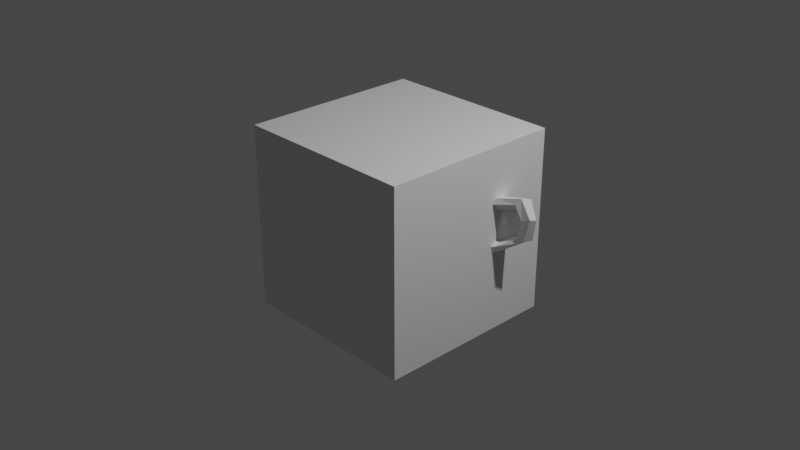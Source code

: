 # Source: playground.blend  (saved by Blender 2.90.8; exported with 4.5.12 LTS)
import bpy
from mathutils import Matrix  # noqa: F401  (used for matrix-valued properties, if any)

bpy.ops.wm.read_factory_settings(use_empty=True)
scene = bpy.context.scene
scene.name = 'Scene'

# ---- collections
col_collection = bpy.data.collections.new('Collection'); scene.collection.children.link(col_collection)

# ---- materials (node trees are filled in below, after node groups)
mat_black = bpy.data.materials.new('Black')
mat_black.use_transparent_shadow = False
mat_white = bpy.data.materials.new('White')
mat_white.use_transparent_shadow = False
mat_red = bpy.data.materials.new('Red')
mat_red.use_transparent_shadow = False
mat_green = bpy.data.materials.new('Green')
mat_green.use_transparent_shadow = False
mat_blue = bpy.data.materials.new('Blue')
mat_blue.use_transparent_shadow = False
mat_grey = bpy.data.materials.new('Grey')
mat_grey.use_transparent_shadow = False
mat_material = bpy.data.materials.new('Material')
mat_material.alpha_threshold = 0.0
mat_material.use_transparent_shadow = False
mat_material.line_color = (0.0, 0.0, 0.0, 1.0)

# ---- material node trees
mat_material.use_nodes = True; mat_material.node_tree.nodes.clear()
_N = mat_material.node_tree.nodes; _L = mat_material.node_tree.links
n0 = _N.new('ShaderNodeOutputMaterial'); n0.name = 'Material Output'; n0.location = (300, 300)
n1 = _N.new('ShaderNodeBsdfPrincipled'); n1.name = 'Principled BSDF'; n1.location = (10, 300)
n1.distribution = 'GGX'
n1.subsurface_method = 'BURLEY'
n1.inputs[2].default_value = 0.4
n1.inputs[3].default_value = 1.45
n1.inputs[27].default_value = (0.0, 0.0, 0.0, 1.0)
n1.inputs[28].default_value = 1.0
_L.new(n1.outputs[0], n0.inputs[0])
n0.is_active_output = True

# ---- world
world_world = bpy.data.worlds.new('World'); scene.world = world_world
world_world.use_nodes = True; world_world.node_tree.nodes.clear()
_N = world_world.node_tree.nodes; _L = world_world.node_tree.links
n0 = _N.new('ShaderNodeOutputWorld'); n0.name = 'World Output'; n0.location = (300, 300)
n1 = _N.new('ShaderNodeBackground'); n1.name = 'Background'; n1.location = (10, 300)
n1.inputs[0].default_value = (0.05088, 0.05088, 0.05088, 1.0)
_L.new(n1.outputs[0], n0.inputs[0])
n0.is_active_output = True
world_world.color = (0.05088, 0.05088, 0.05088)
world_world.use_sun_shadow = False
world_world.sun_shadow_jitter_overblur = 0.0

# ---- cameras
cam_camera = bpy.data.cameras.new('Camera')
cam_camera.clip_end = 100.0
cam_camera.ortho_scale = 7.314

# ---- lights
light_light = bpy.data.lights.new('Light', 'POINT')
light_light.transmission_factor = 0.0
light_light.energy = 1000.0
light_light.shadow_soft_size = 0.1
light_light.shadow_maximum_resolution = 0.006
light_light.use_absolute_resolution = True

# ---- meshes
me_cube = bpy.data.meshes.new('Cube')
me_cube.from_pydata([(1.0, 1.0, 1.0), (1.0, 1.0, -1.0), (1.0, -1.0, 1.0), (1.0, -1.0, -1.0), (-1.0, 1.0, 1.0), (-1.0, 1.0, -1.0), (-1.0, -1.0, 1.0), (-1.0, -1.0, -1.0)], [], [(0, 4, 6, 2), (3, 2, 6, 7), (7, 6, 4, 5), (5, 1, 3, 7), (1, 0, 2, 3), (5, 4, 0, 1)])
_uv = me_cube.uv_layers.new(name='UVMap')
_uv.uv.foreach_set('vector', [0.625, 0.5, 0.875, 0.5, 0.875, 0.75, 0.625, 0.75, 0.375, 0.75, 0.625, 0.75, 0.625, 1.0, 0.375, 1.0, 0.375, 0.0, 0.625, 0.0, 0.625, 0.25, 0.375, 0.25, 0.125, 0.5, 0.375, 0.5, 0.375, 0.75, 0.125, 0.75, 0.375, 0.5, 0.625, 0.5, 0.625, 0.75, 0.375, 0.75, 0.375, 0.25, 0.625, 0.25, 0.625, 0.5, 0.375, 0.5])
me_cube.materials.append(mat_material)
me_cube.use_remesh_preserve_volume = False
me_cube.use_remesh_preserve_attributes = False
me_cube.use_mirror_vertex_groups = False
me_cube.update()
me_suzanne = bpy.data.meshes.new('Suzanne')
me_suzanne.from_pydata([(0.4375, -0.7656, 0.1641), (-0.4375, -0.7656, 0.1641), (0.5, -0.6875, 0.09375), (-0.5, -0.6875, 0.09375), (0.5469, -0.5781, 0.05469), (-0.5469, -0.5781, 0.05469), (0.3516, -0.6172, -0.02344), (-0.3516, -0.6172, -0.02344), (0.3516, -0.7188, 0.03125), (-0.3516, -0.7188, 0.03125), (0.3516, -0.7812, 0.1328), (-0.3516, -0.7812, 0.1328), (0.2734, -0.7969, 0.1641), (-0.2734, -0.7969, 0.1641), (0.2031, -0.7422, 0.09375), (-0.2031, -0.7422, 0.09375), (0.1562, -0.6484, 0.05469), (-0.1562, -0.6484, 0.05469), (0.07812, -0.6562, 0.2422), (-0.07812, -0.6562, 0.2422), (0.1406, -0.7422, 0.2422), (-0.1406, -0.7422, 0.2422), (0.2422, -0.7969, 0.2422), (-0.2422, -0.7969, 0.2422), (0.2734, -0.7969, 0.3281), (-0.2734, -0.7969, 0.3281), (0.2031, -0.7422, 0.3906), (-0.2031, -0.7422, 0.3906), (0.1562, -0.6484, 0.4375), (-0.1562, -0.6484, 0.4375), (0.3516, -0.6172, 0.5156), (-0.3516, -0.6172, 0.5156), (0.3516, -0.7188, 0.4531), (-0.3516, -0.7188, 0.4531), (0.3516, -0.7812, 0.3594), (-0.3516, -0.7812, 0.3594), (0.4375, -0.7656, 0.3281), (-0.4375, -0.7656, 0.3281), (0.5, -0.6875, 0.3906), (-0.5, -0.6875, 0.3906), (0.5469, -0.5781, 0.4375), (-0.5469, -0.5781, 0.4375), (0.625, -0.5625, 0.2422), (-0.625, -0.5625, 0.2422), (0.5625, -0.6719, 0.2422), (-0.5625, -0.6719, 0.2422), (0.4688, -0.7578, 0.2422), (-0.4688, -0.7578, 0.2422), (0.4766, -0.7734, 0.2422), (-0.4766, -0.7734, 0.2422), (0.4453, -0.7812, 0.3359), (-0.4453, -0.7812, 0.3359), (0.3516, -0.8047, 0.375), (-0.3516, -0.8047, 0.375), (0.2656, -0.8203, 0.3359), (-0.2656, -0.8203, 0.3359), (0.2266, -0.8203, 0.2422), (-0.2266, -0.8203, 0.2422), (0.2656, -0.8203, 0.1562), (-0.2656, -0.8203, 0.1562), (0.3516, -0.8281, 0.2422), (-0.3516, -0.8281, 0.2422), (0.3516, -0.8047, 0.1172), (-0.3516, -0.8047, 0.1172), (0.4453, -0.7812, 0.1562), (-0.4453, -0.7812, 0.1562), (0.0, -0.7422, 0.4297), (0.0, -0.8203, 0.3516), (0.0, -0.7344, -0.6797), (0.0, -0.7812, -0.3203), (0.0, -0.7969, -0.1875), (0.0, -0.7188, -0.7734), (0.0, -0.6016, 0.4062), (0.0, -0.5703, 0.5703), (0.0, 0.5469, 0.8984), (0.0, 0.8516, 0.5625), (0.0, 0.8281, 0.07031), (0.0, 0.3516, -0.3828), (0.2031, -0.5625, -0.1875), (-0.2031, -0.5625, -0.1875), (0.3125, -0.5703, -0.4375), (-0.3125, -0.5703, -0.4375), (0.3516, -0.5703, -0.6953), (-0.3516, -0.5703, -0.6953), (0.3672, -0.5312, -0.8906), (-0.3672, -0.5312, -0.8906), (0.3281, -0.5234, -0.9453), (-0.3281, -0.5234, -0.9453), (0.1797, -0.5547, -0.9688), (-0.1797, -0.5547, -0.9688), (0.0, -0.5781, -0.9844), (0.4375, -0.5312, -0.1406), (-0.4375, -0.5312, -0.1406), (0.6328, -0.5391, -0.03906), (-0.6328, -0.5391, -0.03906), (0.8281, -0.4453, 0.1484), (-0.8281, -0.4453, 0.1484), (0.8594, -0.5938, 0.4297), (-0.8594, -0.5938, 0.4297), (0.7109, -0.625, 0.4844), (-0.7109, -0.625, 0.4844), (0.4922, -0.6875, 0.6016), (-0.4922, -0.6875, 0.6016), (0.3203, -0.7344, 0.7578), (-0.3203, -0.7344, 0.7578), (0.1562, -0.7578, 0.7188), (-0.1562, -0.7578, 0.7188), (0.0625, -0.75, 0.4922), (-0.0625, -0.75, 0.4922), (0.1641, -0.7734, 0.4141), (-0.1641, -0.7734, 0.4141), (0.125, -0.7656, 0.3047), (-0.125, -0.7656, 0.3047), (0.2031, -0.7422, 0.09375), (-0.2031, -0.7422, 0.09375), (0.375, -0.7031, 0.01562), (-0.375, -0.7031, 0.01562), (0.4922, -0.6719, 0.0625), (-0.4922, -0.6719, 0.0625), (0.625, -0.6484, 0.1875), (-0.625, -0.6484, 0.1875), (0.6406, -0.6484, 0.2969), (-0.6406, -0.6484, 0.2969), (0.6016, -0.6641, 0.375), (-0.6016, -0.6641, 0.375), (0.4297, -0.7188, 0.4375), (-0.4297, -0.7188, 0.4375), (0.25, -0.7578, 0.4688), (-0.25, -0.7578, 0.4688), (0.0, -0.7344, -0.7656), (0.1094, -0.7344, -0.7188), (-0.1094, -0.7344, -0.7188), (0.1172, -0.7109, -0.8359), (-0.1172, -0.7109, -0.8359), (0.0625, -0.6953, -0.8828), (-0.0625, -0.6953, -0.8828), (0.0, -0.6875, -0.8906), (0.0, -0.75, -0.1953), (0.0, -0.7422, -0.1406), (0.1016, -0.7422, -0.1484), (-0.1016, -0.7422, -0.1484), (0.125, -0.75, -0.2266), (-0.125, -0.75, -0.2266), (0.08594, -0.7422, -0.2891), (-0.08594, -0.7422, -0.2891), (0.3984, -0.6719, -0.04688), (-0.3984, -0.6719, -0.04688), (0.6172, -0.625, 0.05469), (-0.6172, -0.625, 0.05469), (0.7266, -0.6016, 0.2031), (-0.7266, -0.6016, 0.2031), (0.7422, -0.6562, 0.375), (-0.7422, -0.6562, 0.375), (0.6875, -0.7266, 0.4141), (-0.6875, -0.7266, 0.4141), (0.4375, -0.7969, 0.5469), (-0.4375, -0.7969, 0.5469), (0.3125, -0.8359, 0.6406), (-0.3125, -0.8359, 0.6406), (0.2031, -0.8516, 0.6172), (-0.2031, -0.8516, 0.6172), (0.1016, -0.8438, 0.4297), (-0.1016, -0.8438, 0.4297), (0.125, -0.8125, -0.1016), (-0.125, -0.8125, -0.1016), (0.2109, -0.7109, -0.4453), (-0.2109, -0.7109, -0.4453), (0.25, -0.6875, -0.7031), (-0.25, -0.6875, -0.7031), (0.2656, -0.6641, -0.8203), (-0.2656, -0.6641, -0.8203), (0.2344, -0.6328, -0.9141), (-0.2344, -0.6328, -0.9141), (0.1641, -0.6328, -0.9297), (-0.1641, -0.6328, -0.9297), (0.0, -0.6406, -0.9453), (0.0, -0.7266, 0.04688), (0.0, -0.7656, 0.2109), (0.3281, -0.7422, 0.4766), (-0.3281, -0.7422, 0.4766), (0.1641, -0.75, 0.1406), (-0.1641, -0.75, 0.1406), (0.1328, -0.7578, 0.2109), (-0.1328, -0.7578, 0.2109), (0.1172, -0.7344, -0.6875), (-0.1172, -0.7344, -0.6875), (0.07812, -0.75, -0.4453), (-0.07812, -0.75, -0.4453), (0.0, -0.75, -0.4453), (0.0, -0.7422, -0.3281), (0.09375, -0.7812, -0.2734), (-0.09375, -0.7812, -0.2734), (0.1328, -0.7969, -0.2266), (-0.1328, -0.7969, -0.2266), (0.1094, -0.7812, -0.1328), (-0.1094, -0.7812, -0.1328), (0.03906, -0.7812, -0.125), (-0.03906, -0.7812, -0.125), (0.0, -0.8281, -0.2031), (0.04688, -0.8125, -0.1484), (-0.04688, -0.8125, -0.1484), (0.09375, -0.8125, -0.1562), (-0.09375, -0.8125, -0.1562), (0.1094, -0.8281, -0.2266), (-0.1094, -0.8281, -0.2266), (0.07812, -0.8047, -0.25), (-0.07812, -0.8047, -0.25), (0.0, -0.8047, -0.2891), (0.2578, -0.5547, -0.3125), (-0.2578, -0.5547, -0.3125), (0.1641, -0.7109, -0.2422), (-0.1641, -0.7109, -0.2422), (0.1797, -0.7109, -0.3125), (-0.1797, -0.7109, -0.3125), (0.2344, -0.5547, -0.25), (-0.2344, -0.5547, -0.25), (0.0, -0.6875, -0.875), (0.04688, -0.6875, -0.8672), (-0.04688, -0.6875, -0.8672), (0.09375, -0.7109, -0.8203), (-0.09375, -0.7109, -0.8203), (0.09375, -0.7266, -0.7422), (-0.09375, -0.7266, -0.7422), (0.0, -0.6562, -0.7812), (0.09375, -0.6641, -0.75), (-0.09375, -0.6641, -0.75), (0.09375, -0.6406, -0.8125), (-0.09375, -0.6406, -0.8125), (0.04688, -0.6328, -0.8516), (-0.04688, -0.6328, -0.8516), (0.0, -0.6328, -0.8594), (0.1719, -0.7812, 0.2188), (-0.1719, -0.7812, 0.2188), (0.1875, -0.7734, 0.1562), (-0.1875, -0.7734, 0.1562), (0.3359, -0.7578, 0.4297), (-0.3359, -0.7578, 0.4297), (0.2734, -0.7734, 0.4219), (-0.2734, -0.7734, 0.4219), (0.4219, -0.7734, 0.3984), (-0.4219, -0.7734, 0.3984), (0.5625, -0.6953, 0.3516), (-0.5625, -0.6953, 0.3516), (0.5859, -0.6875, 0.2891), (-0.5859, -0.6875, 0.2891), (0.5781, -0.6797, 0.1953), (-0.5781, -0.6797, 0.1953), (0.4766, -0.7188, 0.1016), (-0.4766, -0.7188, 0.1016), (0.375, -0.7422, 0.0625), (-0.375, -0.7422, 0.0625), (0.2266, -0.7812, 0.1094), (-0.2266, -0.7812, 0.1094), (0.1797, -0.7812, 0.2969), (-0.1797, -0.7812, 0.2969), (0.2109, -0.7812, 0.375), (-0.2109, -0.7812, 0.375), (0.2344, -0.7578, 0.3594), (-0.2344, -0.7578, 0.3594), (0.1953, -0.7578, 0.2969), (-0.1953, -0.7578, 0.2969), (0.2422, -0.7578, 0.125), (-0.2422, -0.7578, 0.125), (0.375, -0.7266, 0.08594), (-0.375, -0.7266, 0.08594), (0.4609, -0.7031, 0.1172), (-0.4609, -0.7031, 0.1172), (0.5469, -0.6719, 0.2109), (-0.5469, -0.6719, 0.2109), (0.5547, -0.6719, 0.2812), (-0.5547, -0.6719, 0.2812), (0.5312, -0.6797, 0.3359), (-0.5312, -0.6797, 0.3359), (0.4141, -0.75, 0.3906), (-0.4141, -0.75, 0.3906), (0.2812, -0.7656, 0.3984), (-0.2812, -0.7656, 0.3984), (0.3359, -0.75, 0.4062), (-0.3359, -0.75, 0.4062), (0.2031, -0.75, 0.1719), (-0.2031, -0.75, 0.1719), (0.1953, -0.75, 0.2266), (-0.1953, -0.75, 0.2266), (0.1094, -0.6094, 0.4609), (-0.1094, -0.6094, 0.4609), (0.1953, -0.6172, 0.6641), (-0.1953, -0.6172, 0.6641), (0.3359, -0.5938, 0.6875), (-0.3359, -0.5938, 0.6875), (0.4844, -0.5547, 0.5547), (-0.4844, -0.5547, 0.5547), (0.6797, -0.4922, 0.4531), (-0.6797, -0.4922, 0.4531), (0.7969, -0.4609, 0.4062), (-0.7969, -0.4609, 0.4062), (0.7734, -0.375, 0.1641), (-0.7734, -0.375, 0.1641), (0.6016, -0.4141, 0.0), (-0.6016, -0.4141, 0.0), (0.4375, -0.4688, -0.09375), (-0.4375, -0.4688, -0.09375), (0.0, -0.2891, 0.8984), (0.0, 0.07812, 0.9844), (0.0, 0.6719, -0.1953), (0.0, -0.1875, -0.4609), (0.0, -0.4609, -0.9766), (0.0, -0.3438, -0.8047), (0.0, -0.3203, -0.5703), (0.0, -0.2812, -0.4844), (0.8516, -0.05469, 0.2344), (-0.8516, -0.05469, 0.2344), (0.8594, 0.04688, 0.3203), (-0.8594, 0.04688, 0.3203), (0.7734, 0.4375, 0.2656), (-0.7734, 0.4375, 0.2656), (0.4609, 0.7031, 0.4375), (-0.4609, 0.7031, 0.4375), (0.7344, -0.07031, -0.04688), (-0.7344, -0.07031, -0.04688), (0.5938, 0.1641, -0.125), (-0.5938, 0.1641, -0.125), (0.6406, 0.4297, -0.007812), (-0.6406, 0.4297, -0.007812), (0.3359, 0.6641, 0.05469), (-0.3359, 0.6641, 0.05469), (0.2344, -0.4062, -0.3516), (-0.2344, -0.4062, -0.3516), (0.1797, -0.2578, -0.4141), (-0.1797, -0.2578, -0.4141), (0.2891, -0.3828, -0.7109), (-0.2891, -0.3828, -0.7109), (0.25, -0.3906, -0.5), (-0.25, -0.3906, -0.5), (0.3281, -0.3984, -0.9141), (-0.3281, -0.3984, -0.9141), (0.1406, -0.3672, -0.7578), (-0.1406, -0.3672, -0.7578), (0.125, -0.3594, -0.5391), (-0.125, -0.3594, -0.5391), (0.1641, -0.4375, -0.9453), (-0.1641, -0.4375, -0.9453), (0.2188, -0.4297, -0.2812), (-0.2188, -0.4297, -0.2812), (0.2109, -0.4688, -0.2266), (-0.2109, -0.4688, -0.2266), (0.2031, -0.5, -0.1719), (-0.2031, -0.5, -0.1719), (0.2109, -0.1641, -0.3906), (-0.2109, -0.1641, -0.3906), (0.2969, 0.2656, -0.3125), (-0.2969, 0.2656, -0.3125), (0.3438, 0.5391, -0.1484), (-0.3438, 0.5391, -0.1484), (0.4531, 0.3828, 0.8672), (-0.4531, 0.3828, 0.8672), (0.4531, 0.07031, 0.9297), (-0.4531, 0.07031, 0.9297), (0.4531, -0.2344, 0.8516), (-0.4531, -0.2344, 0.8516), (0.4609, -0.4297, 0.5234), (-0.4609, -0.4297, 0.5234), (0.7266, -0.3359, 0.4062), (-0.7266, -0.3359, 0.4062), (0.6328, -0.2812, 0.4531), (-0.6328, -0.2812, 0.4531), (0.6406, -0.05469, 0.7031), (-0.6406, -0.05469, 0.7031), (0.7969, -0.125, 0.5625), (-0.7969, -0.125, 0.5625), (0.7969, 0.1172, 0.6172), (-0.7969, 0.1172, 0.6172), (0.6406, 0.1953, 0.75), (-0.6406, 0.1953, 0.75), (0.6406, 0.4453, 0.6797), (-0.6406, 0.4453, 0.6797), (0.7969, 0.3594, 0.5391), (-0.7969, 0.3594, 0.5391), (0.6172, 0.5859, 0.3281), (-0.6172, 0.5859, 0.3281), (0.4844, 0.5469, 0.02344), (-0.4844, 0.5469, 0.02344), (0.8203, 0.2031, 0.3281), (-0.8203, 0.2031, 0.3281), (0.4062, -0.1484, -0.1719), (-0.4062, -0.1484, -0.1719), (0.4297, 0.2109, -0.1953), (-0.4297, 0.2109, -0.1953), (0.8906, 0.2344, 0.4062), (-0.8906, 0.2344, 0.4062), (0.7734, 0.125, -0.1406), (-0.7734, 0.125, -0.1406), (1.039, 0.3281, -0.1016), (-1.039, 0.3281, -0.1016), (1.281, 0.4297, 0.05469), (-1.281, 0.4297, 0.05469), (1.352, 0.4219, 0.3203), (-1.352, 0.4219, 0.3203), (1.234, 0.4219, 0.5078), (-1.234, 0.4219, 0.5078), (1.023, 0.3125, 0.4766), (-1.023, 0.3125, 0.4766), (1.016, 0.2891, 0.4141), (-1.016, 0.2891, 0.4141), (1.188, 0.3906, 0.4375), (-1.188, 0.3906, 0.4375), (1.266, 0.4062, 0.2891), (-1.266, 0.4062, 0.2891), (1.211, 0.4062, 0.07812), (-1.211, 0.4062, 0.07812), (1.031, 0.3047, -0.03906), (-1.031, 0.3047, -0.03906), (0.8281, 0.1328, -0.07031), (-0.8281, 0.1328, -0.07031), (0.9219, 0.2188, 0.3594), (-0.9219, 0.2188, 0.3594), (0.9453, 0.2891, 0.3047), (-0.9453, 0.2891, 0.3047), (0.8828, 0.2109, -0.02344), (-0.8828, 0.2109, -0.02344), (1.039, 0.3672, 0.0), (-1.039, 0.3672, 0.0), (1.188, 0.4453, 0.09375), (-1.188, 0.4453, 0.09375), (1.234, 0.4453, 0.25), (-1.234, 0.4453, 0.25), (1.172, 0.4375, 0.3594), (-1.172, 0.4375, 0.3594), (1.023, 0.3594, 0.3438), (-1.023, 0.3594, 0.3438), (0.8438, 0.2109, 0.2891), (-0.8438, 0.2109, 0.2891), (0.8359, 0.2734, 0.1719), (-0.8359, 0.2734, 0.1719), (0.7578, 0.2734, 0.09375), (-0.7578, 0.2734, 0.09375), (0.8203, 0.2734, 0.08594), (-0.8203, 0.2734, 0.08594), (0.8438, 0.2734, 0.01562), (-0.8438, 0.2734, 0.01562), (0.8125, 0.2734, -0.01562), (-0.8125, 0.2734, -0.01562), (0.7266, 0.07031, 0.0), (-0.7266, 0.07031, 0.0), (0.7188, 0.1719, -0.02344), (-0.7188, 0.1719, -0.02344), (0.7188, 0.1875, 0.03906), (-0.7188, 0.1875, 0.03906), (0.7969, 0.2109, 0.2031), (-0.7969, 0.2109, 0.2031), (0.8906, 0.2656, 0.2422), (-0.8906, 0.2656, 0.2422), (0.8906, 0.3203, 0.2344), (-0.8906, 0.3203, 0.2344), (0.8125, 0.3203, -0.01562), (-0.8125, 0.3203, -0.01562), (0.8516, 0.3203, 0.01562), (-0.8516, 0.3203, 0.01562), (0.8281, 0.3203, 0.07812), (-0.8281, 0.3203, 0.07812), (0.7656, 0.3203, 0.09375), (-0.7656, 0.3203, 0.09375), (0.8438, 0.3203, 0.1719), (-0.8438, 0.3203, 0.1719), (1.039, 0.4141, 0.3281), (-1.039, 0.4141, 0.3281), (1.188, 0.4844, 0.3438), (-1.188, 0.4844, 0.3438), (1.258, 0.4922, 0.2422), (-1.258, 0.4922, 0.2422), (1.211, 0.4844, 0.08594), (-1.211, 0.4844, 0.08594), (1.047, 0.4219, 0.0), (-1.047, 0.4219, 0.0), (0.8828, 0.2656, -0.01562), (-0.8828, 0.2656, -0.01562), (0.9531, 0.3438, 0.2891), (-0.9531, 0.3438, 0.2891), (0.8906, 0.3281, 0.1094), (-0.8906, 0.3281, 0.1094), (0.9375, 0.3359, 0.0625), (-0.9375, 0.3359, 0.0625), (1.0, 0.3672, 0.125), (-1.0, 0.3672, 0.125), (0.9609, 0.3516, 0.1719), (-0.9609, 0.3516, 0.1719), (1.016, 0.375, 0.2344), (-1.016, 0.375, 0.2344), (1.055, 0.3828, 0.1875), (-1.055, 0.3828, 0.1875), (1.109, 0.3906, 0.2109), (-1.109, 0.3906, 0.2109), (1.086, 0.3906, 0.2734), (-1.086, 0.3906, 0.2734), (1.023, 0.4844, 0.4375), (-1.023, 0.4844, 0.4375), (1.25, 0.5469, 0.4688), (-1.25, 0.5469, 0.4688), (1.367, 0.5, 0.2969), (-1.367, 0.5, 0.2969), (1.312, 0.5312, 0.05469), (-1.312, 0.5312, 0.05469), (1.039, 0.4922, -0.08594), (-1.039, 0.4922, -0.08594), (0.7891, 0.3281, -0.125), (-0.7891, 0.3281, -0.125), (0.8594, 0.3828, 0.3828), (-0.8594, 0.3828, 0.3828)], [], [(46, 0, 2, 44), (3, 1, 47, 45), (44, 2, 4, 42), (5, 3, 45, 43), (2, 8, 6, 4), (7, 9, 3, 5), (0, 10, 8, 2), (9, 11, 1, 3), (10, 12, 14, 8), (15, 13, 11, 9), (8, 14, 16, 6), (17, 15, 9, 7), (14, 20, 18, 16), (19, 21, 15, 17), (12, 22, 20, 14), (21, 23, 13, 15), (22, 24, 26, 20), (27, 25, 23, 21), (20, 26, 28, 18), (29, 27, 21, 19), (26, 32, 30, 28), (31, 33, 27, 29), (24, 34, 32, 26), (33, 35, 25, 27), (34, 36, 38, 32), (39, 37, 35, 33), (32, 38, 40, 30), (41, 39, 33, 31), (38, 44, 42, 40), (43, 45, 39, 41), (36, 46, 44, 38), (45, 47, 37, 39), (46, 36, 50, 48), (51, 37, 47, 49), (36, 34, 52, 50), (53, 35, 37, 51), (34, 24, 54, 52), (55, 25, 35, 53), (24, 22, 56, 54), (57, 23, 25, 55), (22, 12, 58, 56), (59, 13, 23, 57), (12, 10, 62, 58), (63, 11, 13, 59), (10, 0, 64, 62), (65, 1, 11, 63), (0, 46, 48, 64), (49, 47, 1, 65), (60, 64, 48), (49, 65, 61), (62, 64, 60), (61, 65, 63), (60, 58, 62), (63, 59, 61), (60, 56, 58), (59, 57, 61), (60, 54, 56), (57, 55, 61), (60, 52, 54), (55, 53, 61), (60, 50, 52), (53, 51, 61), (60, 48, 50), (51, 49, 61), (88, 173, 175, 90), (175, 174, 89, 90), (86, 171, 173, 88), (174, 172, 87, 89), (84, 169, 171, 86), (172, 170, 85, 87), (82, 167, 169, 84), (170, 168, 83, 85), (80, 165, 167, 82), (168, 166, 81, 83), (78, 91, 145, 163), (146, 92, 79, 164), (91, 93, 147, 145), (148, 94, 92, 146), (93, 95, 149, 147), (150, 96, 94, 148), (95, 97, 151, 149), (152, 98, 96, 150), (97, 99, 153, 151), (154, 100, 98, 152), (99, 101, 155, 153), (156, 102, 100, 154), (101, 103, 157, 155), (158, 104, 102, 156), (103, 105, 159, 157), (160, 106, 104, 158), (105, 107, 161, 159), (162, 108, 106, 160), (107, 66, 67, 161), (67, 66, 108, 162), (109, 127, 159, 161), (160, 128, 110, 162), (127, 178, 157, 159), (158, 179, 128, 160), (125, 155, 157, 178), (158, 156, 126, 179), (123, 153, 155, 125), (156, 154, 124, 126), (121, 151, 153, 123), (154, 152, 122, 124), (119, 149, 151, 121), (152, 150, 120, 122), (117, 147, 149, 119), (150, 148, 118, 120), (115, 145, 147, 117), (148, 146, 116, 118), (113, 163, 145, 115), (146, 164, 114, 116), (113, 180, 176, 163), (176, 181, 114, 164), (109, 161, 67, 111), (67, 162, 110, 112), (111, 67, 177, 182), (177, 67, 112, 183), (176, 180, 182, 177), (183, 181, 176, 177), (134, 136, 175, 173), (175, 136, 135, 174), (132, 134, 173, 171), (174, 135, 133, 172), (130, 132, 171, 169), (172, 133, 131, 170), (165, 186, 184, 167), (185, 187, 166, 168), (130, 169, 167, 184), (168, 170, 131, 185), (143, 189, 188, 186), (188, 189, 144, 187), (184, 186, 188, 68), (188, 187, 185, 68), (129, 130, 184, 68), (185, 131, 129, 68), (141, 192, 190, 143), (191, 193, 142, 144), (139, 194, 192, 141), (193, 195, 140, 142), (138, 196, 194, 139), (195, 197, 138, 140), (137, 70, 196, 138), (197, 70, 137, 138), (189, 143, 190, 69), (191, 144, 189, 69), (69, 190, 205, 207), (206, 191, 69, 207), (70, 198, 199, 196), (200, 198, 70, 197), (196, 199, 201, 194), (202, 200, 197, 195), (194, 201, 203, 192), (204, 202, 195, 193), (192, 203, 205, 190), (206, 204, 193, 191), (198, 203, 201, 199), (202, 204, 198, 200), (198, 207, 205, 203), (206, 207, 198, 204), (138, 139, 163, 176), (164, 140, 138, 176), (139, 141, 210, 163), (211, 142, 140, 164), (141, 143, 212, 210), (213, 144, 142, 211), (143, 186, 165, 212), (166, 187, 144, 213), (80, 208, 212, 165), (213, 209, 81, 166), (208, 214, 210, 212), (211, 215, 209, 213), (78, 163, 210, 214), (211, 164, 79, 215), (130, 129, 71, 221), (71, 129, 131, 222), (132, 130, 221, 219), (222, 131, 133, 220), (134, 132, 219, 217), (220, 133, 135, 218), (136, 134, 217, 216), (218, 135, 136, 216), (216, 217, 228, 230), (229, 218, 216, 230), (217, 219, 226, 228), (227, 220, 218, 229), (219, 221, 224, 226), (225, 222, 220, 227), (221, 71, 223, 224), (223, 71, 222, 225), (223, 230, 228, 224), (229, 230, 223, 225), (224, 228, 226), (227, 229, 225), (182, 180, 233, 231), (234, 181, 183, 232), (111, 182, 231, 253), (232, 183, 112, 254), (109, 111, 253, 255), (254, 112, 110, 256), (180, 113, 251, 233), (252, 114, 181, 234), (113, 115, 249, 251), (250, 116, 114, 252), (115, 117, 247, 249), (248, 118, 116, 250), (117, 119, 245, 247), (246, 120, 118, 248), (119, 121, 243, 245), (244, 122, 120, 246), (121, 123, 241, 243), (242, 124, 122, 244), (123, 125, 239, 241), (240, 126, 124, 242), (125, 178, 235, 239), (236, 179, 126, 240), (178, 127, 237, 235), (238, 128, 179, 236), (127, 109, 255, 237), (256, 110, 128, 238), (237, 255, 257, 275), (258, 256, 238, 276), (235, 237, 275, 277), (276, 238, 236, 278), (239, 235, 277, 273), (278, 236, 240, 274), (241, 239, 273, 271), (274, 240, 242, 272), (243, 241, 271, 269), (272, 242, 244, 270), (245, 243, 269, 267), (270, 244, 246, 268), (247, 245, 267, 265), (268, 246, 248, 266), (249, 247, 265, 263), (266, 248, 250, 264), (251, 249, 263, 261), (264, 250, 252, 262), (233, 251, 261, 279), (262, 252, 234, 280), (255, 253, 259, 257), (260, 254, 256, 258), (253, 231, 281, 259), (282, 232, 254, 260), (231, 233, 279, 281), (280, 234, 232, 282), (66, 107, 283, 72), (284, 108, 66, 72), (107, 105, 285, 283), (286, 106, 108, 284), (105, 103, 287, 285), (288, 104, 106, 286), (103, 101, 289, 287), (290, 102, 104, 288), (101, 99, 291, 289), (292, 100, 102, 290), (99, 97, 293, 291), (294, 98, 100, 292), (97, 95, 295, 293), (296, 96, 98, 294), (95, 93, 297, 295), (298, 94, 96, 296), (93, 91, 299, 297), (300, 92, 94, 298), (307, 308, 327, 337), (328, 308, 307, 338), (306, 307, 337, 335), (338, 307, 306, 336), (305, 306, 335, 339), (336, 306, 305, 340), (88, 90, 305, 339), (305, 90, 89, 340), (86, 88, 339, 333), (340, 89, 87, 334), (84, 86, 333, 329), (334, 87, 85, 330), (82, 84, 329, 331), (330, 85, 83, 332), (329, 335, 337, 331), (338, 336, 330, 332), (329, 333, 339, 335), (340, 334, 330, 336), (325, 331, 337, 327), (338, 332, 326, 328), (80, 82, 331, 325), (332, 83, 81, 326), (208, 341, 343, 214), (344, 342, 209, 215), (80, 325, 341, 208), (342, 326, 81, 209), (78, 214, 343, 345), (344, 215, 79, 346), (78, 345, 299, 91), (300, 346, 79, 92), (76, 323, 351, 303), (352, 324, 76, 303), (303, 351, 349, 77), (350, 352, 303, 77), (77, 349, 347, 304), (348, 350, 77, 304), (304, 347, 327, 308), (328, 348, 304, 308), (325, 327, 347, 341), (348, 328, 326, 342), (295, 297, 317, 309), (318, 298, 296, 310), (75, 315, 323, 76), (324, 316, 75, 76), (301, 357, 355, 302), (356, 358, 301, 302), (302, 355, 353, 74), (354, 356, 302, 74), (74, 353, 315, 75), (316, 354, 74, 75), (291, 293, 361, 363), (362, 294, 292, 364), (363, 361, 367, 365), (368, 362, 364, 366), (365, 367, 369, 371), (370, 368, 366, 372), (371, 369, 375, 373), (376, 370, 372, 374), (313, 377, 373, 375), (374, 378, 314, 376), (315, 353, 373, 377), (374, 354, 316, 378), (353, 355, 371, 373), (372, 356, 354, 374), (355, 357, 365, 371), (366, 358, 356, 372), (357, 359, 363, 365), (364, 360, 358, 366), (289, 291, 363, 359), (364, 292, 290, 360), (73, 359, 357, 301), (358, 360, 73, 301), (283, 285, 287, 289), (288, 286, 284, 290), (283, 289, 359, 73), (360, 290, 284, 73), (72, 283, 73), (73, 284, 72), (293, 295, 309, 361), (310, 296, 294, 362), (309, 311, 367, 361), (368, 312, 310, 362), (311, 381, 369, 367), (370, 382, 312, 368), (313, 375, 369, 381), (370, 376, 314, 382), (347, 349, 385, 383), (386, 350, 348, 384), (317, 383, 385, 319), (386, 384, 318, 320), (297, 299, 383, 317), (384, 300, 298, 318), (299, 343, 341, 383), (342, 344, 300, 384), (341, 347, 383), (384, 348, 342), (299, 345, 343), (344, 346, 300), (313, 321, 379, 377), (380, 322, 314, 378), (315, 377, 379, 323), (380, 378, 316, 324), (319, 385, 379, 321), (380, 386, 320, 322), (349, 351, 379, 385), (380, 352, 350, 386), (323, 379, 351), (352, 380, 324), (399, 387, 413, 401), (414, 388, 400, 402), (399, 401, 403, 397), (404, 402, 400, 398), (397, 403, 405, 395), (406, 404, 398, 396), (395, 405, 407, 393), (408, 406, 396, 394), (393, 407, 409, 391), (410, 408, 394, 392), (391, 409, 411, 389), (412, 410, 392, 390), (409, 419, 417, 411), (418, 420, 410, 412), (407, 421, 419, 409), (420, 422, 408, 410), (405, 423, 421, 407), (422, 424, 406, 408), (403, 425, 423, 405), (424, 426, 404, 406), (401, 427, 425, 403), (426, 428, 402, 404), (401, 413, 415, 427), (416, 414, 402, 428), (317, 319, 443, 441), (444, 320, 318, 442), (319, 389, 411, 443), (412, 390, 320, 444), (309, 317, 441, 311), (442, 318, 310, 312), (381, 429, 413, 387), (414, 430, 382, 388), (411, 417, 439, 443), (440, 418, 412, 444), (437, 445, 443, 439), (444, 446, 438, 440), (433, 445, 437, 435), (438, 446, 434, 436), (431, 447, 445, 433), (446, 448, 432, 434), (429, 447, 431, 449), (432, 448, 430, 450), (413, 429, 449, 415), (450, 430, 414, 416), (311, 447, 429, 381), (430, 448, 312, 382), (311, 441, 445, 447), (446, 442, 312, 448), (441, 443, 445), (446, 444, 442), (415, 449, 451, 475), (452, 450, 416, 476), (449, 431, 461, 451), (462, 432, 450, 452), (431, 433, 459, 461), (460, 434, 432, 462), (433, 435, 457, 459), (458, 436, 434, 460), (435, 437, 455, 457), (456, 438, 436, 458), (437, 439, 453, 455), (454, 440, 438, 456), (439, 417, 473, 453), (474, 418, 440, 454), (427, 415, 475, 463), (476, 416, 428, 464), (425, 427, 463, 465), (464, 428, 426, 466), (423, 425, 465, 467), (466, 426, 424, 468), (421, 423, 467, 469), (468, 424, 422, 470), (419, 421, 469, 471), (470, 422, 420, 472), (417, 419, 471, 473), (472, 420, 418, 474), (457, 455, 479, 477), (480, 456, 458, 478), (477, 479, 481, 483), (482, 480, 478, 484), (483, 481, 487, 485), (488, 482, 484, 486), (485, 487, 489, 491), (490, 488, 486, 492), (463, 475, 485, 491), (486, 476, 464, 492), (451, 483, 485, 475), (486, 484, 452, 476), (451, 461, 477, 483), (478, 462, 452, 484), (457, 477, 461, 459), (462, 478, 458, 460), (453, 473, 479, 455), (480, 474, 454, 456), (471, 481, 479, 473), (480, 482, 472, 474), (469, 487, 481, 471), (482, 488, 470, 472), (467, 489, 487, 469), (488, 490, 468, 470), (465, 491, 489, 467), (490, 492, 466, 468), (463, 491, 465), (466, 492, 464), (391, 389, 503, 501), (504, 390, 392, 502), (393, 391, 501, 499), (502, 392, 394, 500), (395, 393, 499, 497), (500, 394, 396, 498), (397, 395, 497, 495), (498, 396, 398, 496), (399, 397, 495, 493), (496, 398, 400, 494), (387, 399, 493, 505), (494, 400, 388, 506), (493, 501, 503, 505), (504, 502, 494, 506), (493, 495, 499, 501), (500, 496, 494, 502), (495, 497, 499), (500, 498, 496), (313, 381, 387, 505), (388, 382, 314, 506), (313, 505, 503, 321), (504, 506, 314, 322), (319, 321, 503, 389), (504, 322, 320, 390)])
_uv = me_suzanne.uv_layers.new(name='UVMap')
_uv.uv.foreach_set('vector', [0.891, 0.5901, 0.8706, 0.5896, 0.8601, 0.5601, 0.9046, 0.5594, 0.8562, 0.8505, 0.8681, 0.8215, 0.8884, 0.822, 0.9006, 0.8532, 0.9046, 0.5594, 0.8601, 0.5601, 0.853, 0.5216, 0.9202, 0.5245, 0.8475, 0.8887, 0.8562, 0.8505, 0.9006, 0.8532, 0.9147, 0.8887, 0.8601, 0.5601, 0.8289, 0.5908, 0.7985, 0.5695, 0.853, 0.5216, 0.7951, 0.8384, 0.8264, 0.8185, 0.8562, 0.8505, 0.8475, 0.8887, 0.8706, 0.5896, 0.8544, 0.6048, 0.8289, 0.5908, 0.8601, 0.5601, 0.8264, 0.8185, 0.8525, 0.8057, 0.8681, 0.8215, 0.8562, 0.8505, 0.8544, 0.6048, 0.8541, 0.6255, 0.8282, 0.6334, 0.8289, 0.5908, 0.8276, 0.776, 0.8532, 0.785, 0.8525, 0.8057, 0.8264, 0.8185, 0.8289, 0.5908, 0.8282, 0.6334, 0.791, 0.6454, 0.7985, 0.5695, 0.791, 0.7622, 0.8276, 0.776, 0.8264, 0.8185, 0.7951, 0.8384, 0.8282, 0.6334, 0.8552, 0.6685, 0.8424, 0.7025, 0.791, 0.6454, 0.8448, 0.7075, 0.8561, 0.742, 0.8276, 0.776, 0.791, 0.7622, 0.8541, 0.6255, 0.8675, 0.6423, 0.8552, 0.6685, 0.8282, 0.6334, 0.8561, 0.742, 0.8673, 0.7688, 0.8532, 0.785, 0.8276, 0.776, 0.8675, 0.6423, 0.8905, 0.6419, 0.9004, 0.667, 0.8552, 0.6685, 0.9012, 0.7456, 0.8902, 0.7702, 0.8673, 0.7688, 0.8561, 0.742, 0.8552, 0.6685, 0.9004, 0.667, 0.9189, 0.6997, 0.8424, 0.7025, 0.9212, 0.7137, 0.9012, 0.7456, 0.8561, 0.742, 0.8448, 0.7075, 0.9004, 0.667, 0.9319, 0.6368, 0.9684, 0.6453, 0.9189, 0.6997, 0.9682, 0.7702, 0.9314, 0.7771, 0.9012, 0.7456, 0.9212, 0.7137, 0.8905, 0.6419, 0.9059, 0.6279, 0.9319, 0.6368, 0.9004, 0.667, 0.9314, 0.7771, 0.905, 0.7849, 0.8902, 0.7702, 0.9012, 0.7456, 0.9059, 0.6279, 0.9062, 0.6057, 0.9337, 0.593, 0.9319, 0.6368, 0.9312, 0.8209, 0.9044, 0.807, 0.905, 0.7849, 0.9314, 0.7771, 0.9319, 0.6368, 0.9337, 0.593, 0.9684, 0.5738, 0.9684, 0.6453, 0.965, 0.8417, 0.9312, 0.8209, 0.9314, 0.7771, 0.9682, 0.7702, 0.9337, 0.593, 0.9046, 0.5594, 0.9202, 0.5245, 0.9684, 0.5738, 0.9147, 0.8887, 0.9006, 0.8532, 0.9312, 0.8209, 0.965, 0.8417, 0.9062, 0.6057, 0.891, 0.5901, 0.9046, 0.5594, 0.9337, 0.593, 0.9006, 0.8532, 0.8884, 0.822, 0.9044, 0.807, 0.9312, 0.8209, 0.891, 0.5901, 0.9062, 0.6057, 0.9024, 0.6079, 0.8896, 0.5933, 0.9006, 0.8047, 0.9044, 0.807, 0.8884, 0.822, 0.8872, 0.8187, 0.9062, 0.6057, 0.9059, 0.6279, 0.8998, 0.6263, 0.9024, 0.6079, 0.8988, 0.7862, 0.905, 0.7849, 0.9044, 0.807, 0.9006, 0.8047, 0.9059, 0.6279, 0.8905, 0.6419, 0.8878, 0.6365, 0.8998, 0.6263, 0.8874, 0.7754, 0.8902, 0.7702, 0.905, 0.7849, 0.8988, 0.7862, 0.8905, 0.6419, 0.8675, 0.6423, 0.8709, 0.6352, 0.8878, 0.6365, 0.8704, 0.776, 0.8673, 0.7688, 0.8902, 0.7702, 0.8874, 0.7754, 0.8675, 0.6423, 0.8541, 0.6255, 0.8599, 0.6239, 0.8709, 0.6352, 0.8589, 0.7868, 0.8532, 0.785, 0.8673, 0.7688, 0.8704, 0.776, 0.8541, 0.6255, 0.8544, 0.6048, 0.8597, 0.6082, 0.8599, 0.6239, 0.8579, 0.8025, 0.8525, 0.8057, 0.8532, 0.785, 0.8589, 0.7868, 0.8544, 0.6048, 0.8706, 0.5896, 0.8717, 0.594, 0.8597, 0.6082, 0.8693, 0.8172, 0.8681, 0.8215, 0.8525, 0.8057, 0.8579, 0.8025, 0.8706, 0.5896, 0.891, 0.5901, 0.8896, 0.5933, 0.8717, 0.594, 0.8872, 0.8187, 0.8884, 0.822, 0.8681, 0.8215, 0.8693, 0.8172, 0.8794, 0.6165, 0.8717, 0.594, 0.8896, 0.5933, 0.8872, 0.8187, 0.8693, 0.8172, 0.878, 0.7951, 0.8597, 0.6082, 0.8717, 0.594, 0.8794, 0.6165, 0.878, 0.7951, 0.8693, 0.8172, 0.8579, 0.8025, 0.8794, 0.6165, 0.8599, 0.6239, 0.8597, 0.6082, 0.8579, 0.8025, 0.8589, 0.7868, 0.878, 0.7951, 0.8794, 0.6165, 0.8709, 0.6352, 0.8599, 0.6239, 0.8589, 0.7868, 0.8704, 0.776, 0.878, 0.7951, 0.8794, 0.6165, 0.8878, 0.6365, 0.8709, 0.6352, 0.8704, 0.776, 0.8874, 0.7754, 0.878, 0.7951, 0.8794, 0.6165, 0.8998, 0.6263, 0.8878, 0.6365, 0.8874, 0.7754, 0.8988, 0.7862, 0.878, 0.7951, 0.8794, 0.6165, 0.9024, 0.6079, 0.8998, 0.6263, 0.8988, 0.7862, 0.9006, 0.8047, 0.878, 0.7951, 0.8794, 0.6165, 0.8896, 0.5933, 0.9024, 0.6079, 0.9006, 0.8047, 0.8872, 0.8187, 0.878, 0.7951, 0.5403, 0.05381, 0.5364, 0.06207, 0.5189, 0.05968, 0.5189, 0.05029, 0.5189, 0.05968, 0.5015, 0.06204, 0.4976, 0.05377, 0.5189, 0.05029, 0.5519, 0.05834, 0.5428, 0.06409, 0.5364, 0.06207, 0.5403, 0.05381, 0.5015, 0.06204, 0.4951, 0.06405, 0.486, 0.05827, 0.4976, 0.05377, 0.5551, 0.0619, 0.5463, 0.07267, 0.5428, 0.06409, 0.5519, 0.05834, 0.4951, 0.06405, 0.4916, 0.07262, 0.4828, 0.06183, 0.486, 0.05827, 0.5638, 0.07659, 0.5483, 0.08489, 0.5463, 0.07267, 0.5551, 0.0619, 0.4916, 0.07262, 0.4895, 0.08486, 0.474, 0.07651, 0.4828, 0.06183, 0.5831, 0.1085, 0.5556, 0.1217, 0.5483, 0.08489, 0.5638, 0.07659, 0.4895, 0.08486, 0.4822, 0.1218, 0.4545, 0.1085, 0.474, 0.07651, 0.6055, 0.1651, 0.6474, 0.2005, 0.6215, 0.2278, 0.5531, 0.2096, 0.4165, 0.2295, 0.3897, 0.2019, 0.432, 0.1656, 0.4853, 0.2101, 0.6474, 0.2005, 0.6764, 0.2332, 0.6648, 0.2532, 0.6215, 0.2278, 0.3727, 0.2564, 0.3603, 0.2359, 0.3897, 0.2019, 0.4165, 0.2295, 0.6764, 0.2332, 0.7153, 0.2654, 0.6839, 0.28, 0.6648, 0.2532, 0.3537, 0.2846, 0.3205, 0.2703, 0.3603, 0.2359, 0.3727, 0.2564, 0.7153, 0.2654, 0.7073, 0.3101, 0.6875, 0.3115, 0.6839, 0.28, 0.3512, 0.3174, 0.3307, 0.3169, 0.3205, 0.2703, 0.3537, 0.2846, 0.7073, 0.3101, 0.6974, 0.3327, 0.6768, 0.3239, 0.6875, 0.3115, 0.3627, 0.3297, 0.342, 0.3397, 0.3307, 0.3169, 0.3512, 0.3174, 0.6974, 0.3327, 0.6628, 0.3725, 0.6391, 0.3573, 0.6768, 0.3239, 0.4028, 0.3621, 0.3793, 0.3787, 0.342, 0.3397, 0.3627, 0.3297, 0.6628, 0.3725, 0.6268, 0.3958, 0.6183, 0.3752, 0.6391, 0.3573, 0.4246, 0.3793, 0.4169, 0.4006, 0.3793, 0.3787, 0.4028, 0.3621, 0.6268, 0.3958, 0.6048, 0.3978, 0.6008, 0.3779, 0.6183, 0.3752, 0.4424, 0.3812, 0.4393, 0.4015, 0.4169, 0.4006, 0.4246, 0.3793, 0.6048, 0.3978, 0.5531, 0.3905, 0.5597, 0.357, 0.6008, 0.3779, 0.4829, 0.3585, 0.4909, 0.3919, 0.4393, 0.4015, 0.4424, 0.3812, 0.5531, 0.3905, 0.5219, 0.386, 0.5211, 0.3439, 0.5597, 0.357, 0.5211, 0.3439, 0.5219, 0.386, 0.4909, 0.3919, 0.4829, 0.3585, 0.5773, 0.3402, 0.5998, 0.3448, 0.6008, 0.3779, 0.5597, 0.357, 0.4424, 0.3812, 0.442, 0.3478, 0.4646, 0.3422, 0.4829, 0.3585, 0.5998, 0.3448, 0.6155, 0.342, 0.6183, 0.3752, 0.6008, 0.3779, 0.4246, 0.3793, 0.426, 0.3456, 0.442, 0.3478, 0.4424, 0.3812, 0.6345, 0.3323, 0.6391, 0.3573, 0.6183, 0.3752, 0.6155, 0.342, 0.4246, 0.3793, 0.4028, 0.3621, 0.4064, 0.3365, 0.426, 0.3456, 0.6624, 0.3128, 0.6768, 0.3239, 0.6391, 0.3573, 0.6345, 0.3323, 0.4028, 0.3621, 0.3627, 0.3297, 0.3771, 0.3177, 0.4064, 0.3365, 0.6684, 0.298, 0.6875, 0.3115, 0.6768, 0.3239, 0.6624, 0.3128, 0.3627, 0.3297, 0.3512, 0.3174, 0.3703, 0.3026, 0.3771, 0.3177, 0.6641, 0.2779, 0.6839, 0.28, 0.6875, 0.3115, 0.6684, 0.298, 0.3512, 0.3174, 0.3537, 0.2846, 0.3741, 0.2818, 0.3703, 0.3026, 0.6392, 0.253, 0.6648, 0.2532, 0.6839, 0.28, 0.6641, 0.2779, 0.3537, 0.2846, 0.3727, 0.2564, 0.3989, 0.2556, 0.3741, 0.2818, 0.614, 0.2427, 0.6215, 0.2278, 0.6648, 0.2532, 0.6392, 0.253, 0.3727, 0.2564, 0.4165, 0.2295, 0.4245, 0.2445, 0.3989, 0.2556, 0.5729, 0.2586, 0.5531, 0.2096, 0.6215, 0.2278, 0.614, 0.2427, 0.4165, 0.2295, 0.4853, 0.2101, 0.4664, 0.2597, 0.4245, 0.2445, 0.5729, 0.2586, 0.5639, 0.272, 0.5198, 0.2489, 0.5531, 0.2096, 0.5198, 0.2489, 0.4759, 0.2731, 0.4664, 0.2597, 0.4853, 0.2101, 0.5773, 0.3402, 0.5597, 0.357, 0.5211, 0.3439, 0.5585, 0.3166, 0.5211, 0.3439, 0.4829, 0.3585, 0.4646, 0.3422, 0.4826, 0.3178, 0.5585, 0.3166, 0.5211, 0.3439, 0.5203, 0.2948, 0.5569, 0.2912, 0.5203, 0.2948, 0.5211, 0.3439, 0.4826, 0.3178, 0.4834, 0.2922, 0.5198, 0.2489, 0.5639, 0.272, 0.5569, 0.2912, 0.5203, 0.2948, 0.4834, 0.2922, 0.4759, 0.2731, 0.5198, 0.2489, 0.5203, 0.2948, 0.5255, 0.06897, 0.5189, 0.0679, 0.5189, 0.05968, 0.5364, 0.06207, 0.5189, 0.05968, 0.5189, 0.0679, 0.5124, 0.06896, 0.5015, 0.06204, 0.5312, 0.07383, 0.5255, 0.06897, 0.5364, 0.06207, 0.5428, 0.06409, 0.5015, 0.06204, 0.5124, 0.06896, 0.5066, 0.07381, 0.4951, 0.06405, 0.531, 0.08743, 0.5312, 0.07383, 0.5428, 0.06409, 0.5463, 0.07267, 0.4951, 0.06405, 0.5066, 0.07381, 0.5068, 0.08742, 0.4916, 0.07262, 0.5556, 0.1217, 0.532, 0.1277, 0.5327, 0.09092, 0.5483, 0.08489, 0.5052, 0.09091, 0.5058, 0.1277, 0.4822, 0.1218, 0.4895, 0.08486, 0.531, 0.08743, 0.5463, 0.07267, 0.5483, 0.08489, 0.5327, 0.09092, 0.4895, 0.08486, 0.4916, 0.07262, 0.5068, 0.08742, 0.5052, 0.09091, 0.5381, 0.1584, 0.519, 0.1517, 0.5189, 0.1284, 0.532, 0.1277, 0.5189, 0.1284, 0.519, 0.1517, 0.4999, 0.1584, 0.5058, 0.1277, 0.5327, 0.09092, 0.532, 0.1277, 0.5189, 0.1284, 0.5189, 0.09395, 0.5189, 0.1284, 0.5058, 0.1277, 0.5052, 0.09091, 0.5189, 0.09395, 0.5189, 0.08518, 0.531, 0.08743, 0.5327, 0.09092, 0.5189, 0.09395, 0.5052, 0.09091, 0.5068, 0.08742, 0.5189, 0.08518, 0.5189, 0.09395, 0.5484, 0.1736, 0.538, 0.176, 0.5352, 0.1668, 0.5381, 0.1584, 0.5028, 0.1669, 0.5001, 0.176, 0.4897, 0.1737, 0.4999, 0.1584, 0.5443, 0.1934, 0.5372, 0.1876, 0.538, 0.176, 0.5484, 0.1736, 0.5001, 0.176, 0.5009, 0.1876, 0.494, 0.1934, 0.4897, 0.1737, 0.5198, 0.2008, 0.5288, 0.1918, 0.5372, 0.1876, 0.5443, 0.1934, 0.5009, 0.1876, 0.5092, 0.1916, 0.5198, 0.2008, 0.494, 0.1934, 0.5176, 0.1906, 0.5191, 0.1854, 0.5288, 0.1918, 0.5198, 0.2008, 0.5092, 0.1916, 0.5191, 0.1854, 0.5176, 0.1906, 0.5198, 0.2008, 0.519, 0.1517, 0.5381, 0.1584, 0.5352, 0.1668, 0.519, 0.159, 0.5028, 0.1669, 0.4999, 0.1584, 0.519, 0.1517, 0.519, 0.159, 0.519, 0.159, 0.5352, 0.1668, 0.5311, 0.1716, 0.519, 0.1656, 0.5069, 0.1717, 0.5028, 0.1669, 0.519, 0.159, 0.519, 0.1656, 0.5191, 0.1854, 0.5191, 0.1795, 0.5282, 0.1863, 0.5288, 0.1918, 0.5098, 0.1863, 0.5191, 0.1795, 0.5191, 0.1854, 0.5092, 0.1916, 0.5288, 0.1918, 0.5282, 0.1863, 0.5335, 0.1842, 0.5372, 0.1876, 0.5045, 0.1842, 0.5098, 0.1863, 0.5092, 0.1916, 0.5009, 0.1876, 0.5372, 0.1876, 0.5335, 0.1842, 0.5334, 0.1767, 0.538, 0.176, 0.5046, 0.1768, 0.5045, 0.1842, 0.5009, 0.1876, 0.5001, 0.176, 0.538, 0.176, 0.5334, 0.1767, 0.5311, 0.1716, 0.5352, 0.1668, 0.5069, 0.1717, 0.5046, 0.1768, 0.5001, 0.176, 0.5028, 0.1669, 0.5191, 0.1795, 0.5334, 0.1767, 0.5335, 0.1842, 0.5282, 0.1863, 0.5045, 0.1842, 0.5046, 0.1768, 0.5191, 0.1795, 0.5098, 0.1863, 0.5191, 0.1795, 0.519, 0.1656, 0.5311, 0.1716, 0.5334, 0.1767, 0.5069, 0.1717, 0.519, 0.1656, 0.5191, 0.1795, 0.5046, 0.1768, 0.5198, 0.2008, 0.5443, 0.1934, 0.5531, 0.2096, 0.5198, 0.2489, 0.4853, 0.2101, 0.494, 0.1934, 0.5198, 0.2008, 0.5198, 0.2489, 0.5443, 0.1934, 0.5484, 0.1736, 0.5616, 0.1678, 0.5531, 0.2096, 0.4764, 0.168, 0.4897, 0.1737, 0.494, 0.1934, 0.4853, 0.2101, 0.5484, 0.1736, 0.5381, 0.1584, 0.5595, 0.1493, 0.5616, 0.1678, 0.4784, 0.1494, 0.4999, 0.1584, 0.4897, 0.1737, 0.4764, 0.168, 0.5381, 0.1584, 0.532, 0.1277, 0.5556, 0.1217, 0.5595, 0.1493, 0.4822, 0.1218, 0.5058, 0.1277, 0.4999, 0.1584, 0.4784, 0.1494, 0.5831, 0.1085, 0.5961, 0.1334, 0.5595, 0.1493, 0.5556, 0.1217, 0.4784, 0.1494, 0.4414, 0.1336, 0.4545, 0.1085, 0.4822, 0.1218, 0.5961, 0.1334, 0.6012, 0.1479, 0.5616, 0.1678, 0.5595, 0.1493, 0.4764, 0.168, 0.4363, 0.1482, 0.4414, 0.1336, 0.4784, 0.1494, 0.6055, 0.1651, 0.5531, 0.2096, 0.5616, 0.1678, 0.6012, 0.1479, 0.4764, 0.168, 0.4853, 0.2101, 0.432, 0.1656, 0.4363, 0.1482, 0.531, 0.08743, 0.5189, 0.08518, 0.5189, 0.08387, 0.5289, 0.08496, 0.5189, 0.08387, 0.5189, 0.08518, 0.5068, 0.08742, 0.5089, 0.08495, 0.5312, 0.07383, 0.531, 0.08743, 0.5289, 0.08496, 0.529, 0.07543, 0.5089, 0.08495, 0.5068, 0.08742, 0.5066, 0.07381, 0.5088, 0.07542, 0.5255, 0.06897, 0.5312, 0.07383, 0.529, 0.07543, 0.5238, 0.07051, 0.5088, 0.07542, 0.5066, 0.07381, 0.5124, 0.06896, 0.5141, 0.0705, 0.5189, 0.0679, 0.5255, 0.06897, 0.5238, 0.07051, 0.5189, 0.06947, 0.5141, 0.0705, 0.5124, 0.06896, 0.5189, 0.0679, 0.5189, 0.06947, 0.5189, 0.06947, 0.5238, 0.07051, 0.5216, 0.07497, 0.5189, 0.07426, 0.5163, 0.07497, 0.5141, 0.0705, 0.5189, 0.06947, 0.5189, 0.07426, 0.5238, 0.07051, 0.529, 0.07543, 0.5242, 0.07669, 0.5216, 0.07497, 0.5136, 0.07668, 0.5088, 0.07542, 0.5141, 0.0705, 0.5163, 0.07497, 0.529, 0.07543, 0.5289, 0.08496, 0.5246, 0.07989, 0.5242, 0.07669, 0.5133, 0.07988, 0.5089, 0.08495, 0.5088, 0.07542, 0.5136, 0.07668, 0.5289, 0.08496, 0.5189, 0.08387, 0.5189, 0.07933, 0.5246, 0.07989, 0.5189, 0.07933, 0.5189, 0.08387, 0.5089, 0.08495, 0.5133, 0.07988, 0.5189, 0.07933, 0.5189, 0.07426, 0.5216, 0.07497, 0.5246, 0.07989, 0.5163, 0.07497, 0.5189, 0.07426, 0.5189, 0.07933, 0.5133, 0.07988, 0.5246, 0.07989, 0.5216, 0.07497, 0.5242, 0.07669, 0.5136, 0.07668, 0.5163, 0.07497, 0.5133, 0.07988, 0.5569, 0.2912, 0.5639, 0.272, 0.5718, 0.2773, 0.5684, 0.2929, 0.4681, 0.2786, 0.4759, 0.2731, 0.4834, 0.2922, 0.472, 0.2943, 0.5585, 0.3166, 0.5569, 0.2912, 0.5684, 0.2929, 0.5731, 0.3114, 0.472, 0.2943, 0.4834, 0.2922, 0.4826, 0.3178, 0.4678, 0.3131, 0.5773, 0.3402, 0.5585, 0.3166, 0.5731, 0.3114, 0.5849, 0.3277, 0.4678, 0.3131, 0.4826, 0.3178, 0.4646, 0.3422, 0.4565, 0.33, 0.5639, 0.272, 0.5729, 0.2586, 0.5807, 0.2666, 0.5718, 0.2773, 0.4587, 0.268, 0.4664, 0.2597, 0.4759, 0.2731, 0.4681, 0.2786, 0.5729, 0.2586, 0.614, 0.2427, 0.6117, 0.2557, 0.5807, 0.2666, 0.4271, 0.2577, 0.4245, 0.2445, 0.4664, 0.2597, 0.4587, 0.268, 0.614, 0.2427, 0.6392, 0.253, 0.6325, 0.2629, 0.6117, 0.2557, 0.4061, 0.2655, 0.3989, 0.2556, 0.4245, 0.2445, 0.4271, 0.2577, 0.6392, 0.253, 0.6641, 0.2779, 0.6537, 0.28, 0.6325, 0.2629, 0.3849, 0.2836, 0.3741, 0.2818, 0.3989, 0.2556, 0.4061, 0.2655, 0.6641, 0.2779, 0.6684, 0.298, 0.6561, 0.2976, 0.6537, 0.28, 0.383, 0.3019, 0.3703, 0.3026, 0.3741, 0.2818, 0.3849, 0.2836, 0.6684, 0.298, 0.6624, 0.3128, 0.6528, 0.3102, 0.6561, 0.2976, 0.3869, 0.3146, 0.3771, 0.3177, 0.3703, 0.3026, 0.383, 0.3019, 0.6624, 0.3128, 0.6345, 0.3323, 0.629, 0.3239, 0.6528, 0.3102, 0.4116, 0.3277, 0.4064, 0.3365, 0.3771, 0.3177, 0.3869, 0.3146, 0.6345, 0.3323, 0.6155, 0.342, 0.6144, 0.332, 0.629, 0.3239, 0.4267, 0.3354, 0.426, 0.3456, 0.4064, 0.3365, 0.4116, 0.3277, 0.6155, 0.342, 0.5998, 0.3448, 0.601, 0.3336, 0.6144, 0.332, 0.4403, 0.3365, 0.442, 0.3478, 0.426, 0.3456, 0.4267, 0.3354, 0.5998, 0.3448, 0.5773, 0.3402, 0.5849, 0.3277, 0.601, 0.3336, 0.4565, 0.33, 0.4646, 0.3422, 0.442, 0.3478, 0.4403, 0.3365, 0.601, 0.3336, 0.5849, 0.3277, 0.5906, 0.3215, 0.6018, 0.3285, 0.4504, 0.3239, 0.4565, 0.33, 0.4403, 0.3365, 0.4394, 0.3313, 0.6144, 0.332, 0.601, 0.3336, 0.6018, 0.3285, 0.6133, 0.3271, 0.4394, 0.3313, 0.4403, 0.3365, 0.4267, 0.3354, 0.4276, 0.3304, 0.629, 0.3239, 0.6144, 0.332, 0.6133, 0.3271, 0.6269, 0.3205, 0.4276, 0.3304, 0.4267, 0.3354, 0.4116, 0.3277, 0.4136, 0.3242, 0.6528, 0.3102, 0.629, 0.3239, 0.6269, 0.3205, 0.6462, 0.3064, 0.4136, 0.3242, 0.4116, 0.3277, 0.3869, 0.3146, 0.3934, 0.3105, 0.6561, 0.2976, 0.6528, 0.3102, 0.6462, 0.3064, 0.6495, 0.2962, 0.3934, 0.3105, 0.3869, 0.3146, 0.383, 0.3019, 0.3897, 0.3002, 0.6537, 0.28, 0.6561, 0.2976, 0.6495, 0.2962, 0.6478, 0.2835, 0.3897, 0.3002, 0.383, 0.3019, 0.3849, 0.2836, 0.391, 0.2871, 0.6325, 0.2629, 0.6537, 0.28, 0.6478, 0.2835, 0.6298, 0.2673, 0.391, 0.2871, 0.3849, 0.2836, 0.4061, 0.2655, 0.4089, 0.27, 0.6117, 0.2557, 0.6325, 0.2629, 0.6298, 0.2673, 0.6126, 0.2616, 0.4089, 0.27, 0.4061, 0.2655, 0.4271, 0.2577, 0.4263, 0.2637, 0.5807, 0.2666, 0.6117, 0.2557, 0.6126, 0.2616, 0.5852, 0.271, 0.4263, 0.2637, 0.4271, 0.2577, 0.4587, 0.268, 0.4544, 0.2726, 0.5718, 0.2773, 0.5807, 0.2666, 0.5852, 0.271, 0.5781, 0.2819, 0.4544, 0.2726, 0.4587, 0.268, 0.4681, 0.2786, 0.4618, 0.2834, 0.5849, 0.3277, 0.5731, 0.3114, 0.5795, 0.3093, 0.5906, 0.3215, 0.4612, 0.3112, 0.4678, 0.3131, 0.4565, 0.33, 0.4504, 0.3239, 0.5731, 0.3114, 0.5684, 0.2929, 0.5775, 0.2938, 0.5795, 0.3093, 0.4628, 0.2954, 0.472, 0.2943, 0.4678, 0.3131, 0.4612, 0.3112, 0.5684, 0.2929, 0.5718, 0.2773, 0.5781, 0.2819, 0.5775, 0.2938, 0.4618, 0.2834, 0.4681, 0.2786, 0.472, 0.2943, 0.4628, 0.2954, 0.5219, 0.386, 0.5531, 0.3905, 0.5532, 0.4331, 0.523, 0.4336, 0.4928, 0.4345, 0.4909, 0.3919, 0.5219, 0.386, 0.523, 0.4336, 0.5531, 0.3905, 0.6048, 0.3978, 0.6098, 0.4315, 0.5532, 0.4331, 0.4359, 0.4357, 0.4393, 0.4015, 0.4909, 0.3919, 0.4928, 0.4345, 0.6048, 0.3978, 0.6268, 0.3958, 0.6482, 0.4193, 0.6098, 0.4315, 0.3965, 0.4254, 0.4169, 0.4006, 0.4393, 0.4015, 0.4359, 0.4357, 0.6268, 0.3958, 0.6628, 0.3725, 0.6921, 0.3883, 0.6482, 0.4193, 0.3503, 0.3962, 0.3793, 0.3787, 0.4169, 0.4006, 0.3965, 0.4254, 0.6628, 0.3725, 0.6974, 0.3327, 0.7263, 0.3418, 0.6921, 0.3883, 0.3128, 0.3506, 0.342, 0.3397, 0.3793, 0.3787, 0.3503, 0.3962, 0.6974, 0.3327, 0.7073, 0.3101, 0.7359, 0.3121, 0.7263, 0.3418, 0.3011, 0.3206, 0.3307, 0.3169, 0.342, 0.3397, 0.3128, 0.3506, 0.7073, 0.3101, 0.7153, 0.2654, 0.7299, 0.2564, 0.7359, 0.3121, 0.3049, 0.2611, 0.3205, 0.2703, 0.3307, 0.3169, 0.3011, 0.3206, 0.7153, 0.2654, 0.6764, 0.2332, 0.6982, 0.2169, 0.7299, 0.2564, 0.3374, 0.2192, 0.3603, 0.2359, 0.3205, 0.2703, 0.3049, 0.2611, 0.6764, 0.2332, 0.6474, 0.2005, 0.6631, 0.1907, 0.6982, 0.2169, 0.3735, 0.1919, 0.3897, 0.2019, 0.3603, 0.2359, 0.3374, 0.2192, 0.6269, 0.01561, 0.6494, 0.02238, 0.6605, 0.07608, 0.6214, 0.04809, 0.3768, 0.0753, 0.3888, 0.02159, 0.4113, 0.01513, 0.4164, 0.04763, 0.5675, 0.000144, 0.6269, 0.01561, 0.6214, 0.04809, 0.5772, 0.0328, 0.4164, 0.04763, 0.4113, 0.01513, 0.4706, 0.000144, 0.4608, 0.03266, 0.5189, 0.02489, 0.5675, 0.000144, 0.5772, 0.0328, 0.5474, 0.04172, 0.4608, 0.03266, 0.4706, 0.000144, 0.5189, 0.02489, 0.4905, 0.04167, 0.5403, 0.05381, 0.5189, 0.05029, 0.5189, 0.02489, 0.5474, 0.04172, 0.5189, 0.02489, 0.5189, 0.05029, 0.4976, 0.05377, 0.4905, 0.04167, 0.5519, 0.05834, 0.5403, 0.05381, 0.5474, 0.04172, 0.5581, 0.05387, 0.4905, 0.04167, 0.4976, 0.05377, 0.486, 0.05827, 0.4798, 0.05378, 0.5551, 0.0619, 0.5519, 0.05834, 0.5581, 0.05387, 0.577, 0.058, 0.4798, 0.05378, 0.486, 0.05827, 0.4828, 0.06183, 0.4609, 0.05785, 0.5638, 0.07659, 0.5551, 0.0619, 0.577, 0.058, 0.6117, 0.07827, 0.4609, 0.05785, 0.4828, 0.06183, 0.474, 0.07651, 0.4259, 0.07799, 0.577, 0.058, 0.5772, 0.0328, 0.6214, 0.04809, 0.6117, 0.07827, 0.4164, 0.04763, 0.4608, 0.03266, 0.4609, 0.05785, 0.4259, 0.07799, 0.577, 0.058, 0.5581, 0.05387, 0.5474, 0.04172, 0.5772, 0.0328, 0.4905, 0.04167, 0.4798, 0.05378, 0.4609, 0.05785, 0.4608, 0.03266, 0.6267, 0.1114, 0.6117, 0.07827, 0.6214, 0.04809, 0.6605, 0.07608, 0.4164, 0.04763, 0.4259, 0.07799, 0.4106, 0.1112, 0.3768, 0.0753, 0.5831, 0.1085, 0.5638, 0.07659, 0.6117, 0.07827, 0.6267, 0.1114, 0.4259, 0.07799, 0.474, 0.07651, 0.4545, 0.1085, 0.4106, 0.1112, 0.5961, 0.1334, 0.6295, 0.1305, 0.6235, 0.1468, 0.6012, 0.1479, 0.4137, 0.1472, 0.4076, 0.1306, 0.4414, 0.1336, 0.4363, 0.1482, 0.5831, 0.1085, 0.6267, 0.1114, 0.6295, 0.1305, 0.5961, 0.1334, 0.4076, 0.1306, 0.4106, 0.1112, 0.4545, 0.1085, 0.4414, 0.1336, 0.6055, 0.1651, 0.6012, 0.1479, 0.6235, 0.1468, 0.6193, 0.1598, 0.4137, 0.1472, 0.4363, 0.1482, 0.432, 0.1656, 0.418, 0.1604, 0.6055, 0.1651, 0.6193, 0.1598, 0.6631, 0.1907, 0.6474, 0.2005, 0.3735, 0.1919, 0.418, 0.1604, 0.432, 0.1656, 0.3897, 0.2019, 0.9459, 0.07957, 0.8862, 0.1218, 0.8491, 0.09973, 0.8918, 0.03692, 0.1831, 0.09213, 0.1413, 0.1125, 0.07896, 0.06072, 0.1423, 0.02147, 0.8918, 0.03692, 0.8491, 0.09973, 0.7885, 0.08083, 0.8056, 0.01079, 0.2464, 0.07651, 0.1831, 0.09213, 0.1423, 0.02147, 0.2326, 0.003484, 0.8056, 0.01079, 0.7885, 0.08083, 0.687, 0.0772, 0.6724, 0.0222, 0.3499, 0.07596, 0.2464, 0.07651, 0.2326, 0.003484, 0.366, 0.02099, 0.6724, 0.0222, 0.687, 0.0772, 0.6605, 0.07608, 0.6494, 0.02238, 0.3768, 0.0753, 0.3499, 0.07596, 0.366, 0.02099, 0.3888, 0.02159, 0.6267, 0.1114, 0.6605, 0.07608, 0.687, 0.0772, 0.6295, 0.1305, 0.3499, 0.07596, 0.3768, 0.0753, 0.4106, 0.1112, 0.4076, 0.1306, 0.7299, 0.2564, 0.6982, 0.2169, 0.7602, 0.1932, 0.789, 0.2333, 0.2716, 0.1939, 0.3374, 0.2192, 0.3049, 0.2611, 0.2413, 0.237, 0.9945, 0.1677, 0.9091, 0.1833, 0.8862, 0.1218, 0.9459, 0.07957, 0.1413, 0.1125, 0.1079, 0.1791, 0.01183, 0.1554, 0.07896, 0.06072, 0.9117, 0.4024, 0.8629, 0.3386, 0.8941, 0.3019, 0.9629, 0.3448, 0.1238, 0.3155, 0.1606, 0.3568, 0.1064, 0.4327, 0.04397, 0.367, 0.9629, 0.3448, 0.8941, 0.3019, 0.9154, 0.2598, 0.9999, 0.2546, 0.09896, 0.267, 0.1238, 0.3155, 0.04397, 0.367, 0.000144, 0.2591, 0.9999, 0.2546, 0.9154, 0.2598, 0.9091, 0.1833, 0.9945, 0.1677, 0.1079, 0.1791, 0.09896, 0.267, 0.000144, 0.2591, 0.01183, 0.1554, 0.7495, 0.3347, 0.7359, 0.3121, 0.7663, 0.3008, 0.7892, 0.3137, 0.2674, 0.3101, 0.3011, 0.3206, 0.2882, 0.3465, 0.243, 0.3256, 0.7892, 0.3137, 0.7663, 0.3008, 0.8153, 0.2764, 0.8462, 0.2934, 0.2131, 0.2852, 0.2674, 0.3101, 0.243, 0.3256, 0.1785, 0.305, 0.8462, 0.2934, 0.8153, 0.2764, 0.845, 0.2564, 0.8735, 0.2659, 0.1797, 0.2633, 0.2131, 0.2852, 0.1785, 0.305, 0.1471, 0.2743, 0.8735, 0.2659, 0.845, 0.2564, 0.8591, 0.2282, 0.887, 0.2338, 0.1628, 0.2317, 0.1797, 0.2633, 0.1471, 0.2743, 0.1315, 0.2376, 0.8424, 0.1952, 0.875, 0.1847, 0.887, 0.2338, 0.8591, 0.2282, 0.1315, 0.2376, 0.1452, 0.1827, 0.1768, 0.1962, 0.1628, 0.2317, 0.9091, 0.1833, 0.9154, 0.2598, 0.887, 0.2338, 0.875, 0.1847, 0.1315, 0.2376, 0.09896, 0.267, 0.1079, 0.1791, 0.1452, 0.1827, 0.9154, 0.2598, 0.8941, 0.3019, 0.8735, 0.2659, 0.887, 0.2338, 0.1471, 0.2743, 0.1238, 0.3155, 0.09896, 0.267, 0.1315, 0.2376, 0.8941, 0.3019, 0.8629, 0.3386, 0.8462, 0.2934, 0.8735, 0.2659, 0.1785, 0.305, 0.1606, 0.3568, 0.1238, 0.3155, 0.1471, 0.2743, 0.8629, 0.3386, 0.7943, 0.3641, 0.7892, 0.3137, 0.8462, 0.2934, 0.243, 0.3256, 0.2398, 0.3826, 0.1606, 0.3568, 0.1785, 0.305, 0.7702, 0.3795, 0.7495, 0.3347, 0.7892, 0.3137, 0.7943, 0.3641, 0.243, 0.3256, 0.2882, 0.3465, 0.2681, 0.3987, 0.2398, 0.3826, 0.8455, 0.45, 0.7943, 0.3641, 0.8629, 0.3386, 0.9117, 0.4024, 0.1606, 0.3568, 0.2398, 0.3826, 0.1853, 0.4841, 0.1064, 0.4327, 0.8159, 0.4454, 0.7706, 0.4443, 0.7557, 0.4186, 0.7702, 0.3795, 0.287, 0.4429, 0.2714, 0.4733, 0.2193, 0.4772, 0.2681, 0.3987, 0.8159, 0.4454, 0.7702, 0.3795, 0.7943, 0.3641, 0.8455, 0.45, 0.2398, 0.3826, 0.2681, 0.3987, 0.2193, 0.4772, 0.1853, 0.4841, 0.8198, 0.4681, 0.8159, 0.4454, 0.8455, 0.45, 0.1853, 0.4841, 0.2193, 0.4772, 0.2159, 0.5036, 0.7359, 0.3121, 0.7299, 0.2564, 0.789, 0.2333, 0.7663, 0.3008, 0.2413, 0.237, 0.3049, 0.2611, 0.3011, 0.3206, 0.2674, 0.3101, 0.789, 0.2333, 0.8096, 0.2339, 0.8153, 0.2764, 0.7663, 0.3008, 0.2131, 0.2852, 0.2192, 0.2374, 0.2413, 0.237, 0.2674, 0.3101, 0.8096, 0.2339, 0.8293, 0.2196, 0.845, 0.2564, 0.8153, 0.2764, 0.1797, 0.2633, 0.1991, 0.2225, 0.2192, 0.2374, 0.2131, 0.2852, 0.8424, 0.1952, 0.8591, 0.2282, 0.845, 0.2564, 0.8293, 0.2196, 0.1797, 0.2633, 0.1628, 0.2317, 0.1768, 0.1962, 0.1991, 0.2225, 0.687, 0.0772, 0.7885, 0.08083, 0.7865, 0.1176, 0.7155, 0.1397, 0.2467, 0.1148, 0.2464, 0.07651, 0.3499, 0.07596, 0.3195, 0.1394, 0.7602, 0.1932, 0.7155, 0.1397, 0.7865, 0.1176, 0.7855, 0.1523, 0.2467, 0.1148, 0.3195, 0.1394, 0.2716, 0.1939, 0.246, 0.151, 0.6982, 0.2169, 0.6631, 0.1907, 0.7155, 0.1397, 0.7602, 0.1932, 0.3195, 0.1394, 0.3735, 0.1919, 0.3374, 0.2192, 0.2716, 0.1939, 0.6631, 0.1907, 0.6235, 0.1468, 0.6295, 0.1305, 0.7155, 0.1397, 0.4076, 0.1306, 0.4137, 0.1472, 0.3735, 0.1919, 0.3195, 0.1394, 0.6295, 0.1305, 0.687, 0.0772, 0.7155, 0.1397, 0.3195, 0.1394, 0.3499, 0.07596, 0.4076, 0.1306, 0.6631, 0.1907, 0.6193, 0.1598, 0.6235, 0.1468, 0.4137, 0.1472, 0.418, 0.1604, 0.3735, 0.1919, 0.8424, 0.1952, 0.8374, 0.1564, 0.8582, 0.1378, 0.875, 0.1847, 0.1717, 0.1323, 0.1966, 0.1552, 0.1768, 0.1962, 0.1452, 0.1827, 0.9091, 0.1833, 0.875, 0.1847, 0.8582, 0.1378, 0.8862, 0.1218, 0.1717, 0.1323, 0.1452, 0.1827, 0.1079, 0.1791, 0.1413, 0.1125, 0.7855, 0.1523, 0.7865, 0.1176, 0.8582, 0.1378, 0.8374, 0.1564, 0.1717, 0.1323, 0.2467, 0.1148, 0.246, 0.151, 0.1966, 0.1552, 0.7885, 0.08083, 0.8491, 0.09973, 0.8582, 0.1378, 0.7865, 0.1176, 0.1717, 0.1323, 0.1831, 0.09213, 0.2464, 0.07651, 0.2467, 0.1148, 0.8862, 0.1218, 0.8582, 0.1378, 0.8491, 0.09973, 0.1831, 0.09213, 0.1717, 0.1323, 0.1413, 0.1125, 0.5062, 0.9049, 0.4324, 0.8949, 0.4388, 0.8702, 0.4911, 0.8817, 0.3159, 0.8682, 0.3216, 0.8932, 0.2472, 0.9012, 0.263, 0.8783, 0.5062, 0.9049, 0.4911, 0.8817, 0.5728, 0.8605, 0.6048, 0.8799, 0.1815, 0.8547, 0.263, 0.8783, 0.2472, 0.9012, 0.1487, 0.8733, 0.6048, 0.8799, 0.5728, 0.8605, 0.5864, 0.794, 0.62, 0.7916, 0.1697, 0.7875, 0.1815, 0.8547, 0.1487, 0.8733, 0.1361, 0.7841, 0.62, 0.7916, 0.5864, 0.794, 0.549, 0.7464, 0.5638, 0.7392, 0.2087, 0.7409, 0.1697, 0.7875, 0.1361, 0.7841, 0.1941, 0.7332, 0.5638, 0.7392, 0.549, 0.7464, 0.5003, 0.7117, 0.5083, 0.6977, 0.2584, 0.7075, 0.2087, 0.7409, 0.1941, 0.7332, 0.2508, 0.6932, 0.5083, 0.6977, 0.5003, 0.7117, 0.4386, 0.6807, 0.4348, 0.6589, 0.321, 0.678, 0.2584, 0.7075, 0.2508, 0.6932, 0.3253, 0.6562, 0.5003, 0.7117, 0.5057, 0.7309, 0.453, 0.7, 0.4386, 0.6807, 0.3061, 0.697, 0.2525, 0.7266, 0.2584, 0.7075, 0.321, 0.678, 0.549, 0.7464, 0.5429, 0.7558, 0.5057, 0.7309, 0.5003, 0.7117, 0.2525, 0.7266, 0.2146, 0.7504, 0.2087, 0.7409, 0.2584, 0.7075, 0.5864, 0.794, 0.5681, 0.7874, 0.5429, 0.7558, 0.549, 0.7464, 0.2146, 0.7504, 0.1883, 0.7814, 0.1697, 0.7875, 0.2087, 0.7409, 0.5728, 0.8605, 0.5555, 0.8264, 0.5681, 0.7874, 0.5864, 0.794, 0.1883, 0.7814, 0.1998, 0.8209, 0.1815, 0.8547, 0.1697, 0.7875, 0.4911, 0.8817, 0.5012, 0.8444, 0.5555, 0.8264, 0.5728, 0.8605, 0.1998, 0.8209, 0.2538, 0.8405, 0.263, 0.8783, 0.1815, 0.8547, 0.4911, 0.8817, 0.4388, 0.8702, 0.4578, 0.84, 0.5012, 0.8444, 0.2976, 0.8374, 0.3159, 0.8682, 0.263, 0.8783, 0.2538, 0.8405, 0.7602, 0.1932, 0.7855, 0.1523, 0.796, 0.177, 0.7832, 0.1874, 0.2336, 0.1756, 0.246, 0.151, 0.2716, 0.1939, 0.247, 0.1871, 0.391, 0.6119, 0.4348, 0.6589, 0.4386, 0.6807, 0.3948, 0.6861, 0.321, 0.678, 0.3253, 0.6562, 0.3699, 0.6102, 0.3648, 0.6844, 0.789, 0.2333, 0.7602, 0.1932, 0.7832, 0.1874, 0.8096, 0.2339, 0.247, 0.1871, 0.2716, 0.1939, 0.2413, 0.237, 0.2192, 0.2374, 0.3917, 0.8621, 0.4016, 0.8415, 0.4388, 0.8702, 0.4324, 0.8949, 0.3159, 0.8682, 0.354, 0.8403, 0.3634, 0.8613, 0.3216, 0.8932, 0.4386, 0.6807, 0.453, 0.7, 0.435, 0.7183, 0.3948, 0.6861, 0.3237, 0.7157, 0.3061, 0.697, 0.321, 0.678, 0.3648, 0.6844, 0.4337, 0.7297, 0.3847, 0.7103, 0.3948, 0.6861, 0.435, 0.7183, 0.3648, 0.6844, 0.3744, 0.709, 0.3247, 0.7272, 0.3237, 0.7157, 0.411, 0.7477, 0.3847, 0.7103, 0.4337, 0.7297, 0.4278, 0.7428, 0.3247, 0.7272, 0.3744, 0.709, 0.347, 0.7458, 0.3303, 0.7405, 0.4181, 0.7849, 0.3847, 0.7954, 0.3847, 0.7103, 0.411, 0.7477, 0.3744, 0.709, 0.3723, 0.7945, 0.339, 0.7831, 0.347, 0.7458, 0.4016, 0.8415, 0.3847, 0.7954, 0.4181, 0.7849, 0.4313, 0.8175, 0.339, 0.7831, 0.3723, 0.7945, 0.354, 0.8403, 0.3248, 0.8155, 0.4388, 0.8702, 0.4016, 0.8415, 0.4313, 0.8175, 0.4578, 0.84, 0.3248, 0.8155, 0.354, 0.8403, 0.3159, 0.8682, 0.2976, 0.8374, 0.8096, 0.2339, 0.8163, 0.2031, 0.8251, 0.2098, 0.8293, 0.2196, 0.1998, 0.2148, 0.2098, 0.2062, 0.2192, 0.2374, 0.1991, 0.2225, 0.8096, 0.2339, 0.7832, 0.1874, 0.8022, 0.1846, 0.8163, 0.2031, 0.2265, 0.1831, 0.247, 0.1871, 0.2192, 0.2374, 0.2098, 0.2062, 0.7832, 0.1874, 0.796, 0.177, 0.8022, 0.1846, 0.2265, 0.1831, 0.2336, 0.1756, 0.247, 0.1871, 0.4578, 0.84, 0.4313, 0.8175, 0.4485, 0.8046, 0.4734, 0.8247, 0.3079, 0.802, 0.3248, 0.8155, 0.2976, 0.8374, 0.2824, 0.8215, 0.4313, 0.8175, 0.4181, 0.7849, 0.4359, 0.7796, 0.4485, 0.8046, 0.3212, 0.7772, 0.339, 0.7831, 0.3248, 0.8155, 0.3079, 0.802, 0.4181, 0.7849, 0.411, 0.7477, 0.4237, 0.7542, 0.4359, 0.7796, 0.3341, 0.752, 0.347, 0.7458, 0.339, 0.7831, 0.3212, 0.7772, 0.411, 0.7477, 0.4278, 0.7428, 0.4379, 0.7498, 0.4237, 0.7542, 0.3199, 0.7473, 0.3303, 0.7405, 0.347, 0.7458, 0.3341, 0.752, 0.4278, 0.7428, 0.4337, 0.7297, 0.4454, 0.732, 0.4379, 0.7498, 0.3129, 0.7292, 0.3247, 0.7272, 0.3303, 0.7405, 0.3199, 0.7473, 0.4337, 0.7297, 0.435, 0.7183, 0.441, 0.7244, 0.4454, 0.732, 0.3175, 0.7217, 0.3237, 0.7157, 0.3247, 0.7272, 0.3129, 0.7292, 0.435, 0.7183, 0.453, 0.7, 0.4553, 0.7137, 0.441, 0.7244, 0.3035, 0.7107, 0.3061, 0.697, 0.3237, 0.7157, 0.3175, 0.7217, 0.5012, 0.8444, 0.4578, 0.84, 0.4734, 0.8247, 0.5125, 0.8288, 0.2824, 0.8215, 0.2976, 0.8374, 0.2538, 0.8405, 0.243, 0.8246, 0.5555, 0.8264, 0.5012, 0.8444, 0.5125, 0.8288, 0.5509, 0.8118, 0.243, 0.8246, 0.2538, 0.8405, 0.1998, 0.8209, 0.2048, 0.8064, 0.5681, 0.7874, 0.5555, 0.8264, 0.5509, 0.8118, 0.5521, 0.7877, 0.2048, 0.8064, 0.1998, 0.8209, 0.1883, 0.7814, 0.2043, 0.7822, 0.5429, 0.7558, 0.5681, 0.7874, 0.5521, 0.7877, 0.5394, 0.7645, 0.2043, 0.7822, 0.1883, 0.7814, 0.2146, 0.7504, 0.2178, 0.7593, 0.5057, 0.7309, 0.5429, 0.7558, 0.5394, 0.7645, 0.5084, 0.7431, 0.2178, 0.7593, 0.2146, 0.7504, 0.2525, 0.7266, 0.2494, 0.7387, 0.453, 0.7, 0.5057, 0.7309, 0.5084, 0.7431, 0.4553, 0.7137, 0.2494, 0.7387, 0.2525, 0.7266, 0.3061, 0.697, 0.3035, 0.7107, 0.4379, 0.7498, 0.4454, 0.732, 0.4708, 0.7484, 0.4548, 0.7617, 0.287, 0.745, 0.3129, 0.7292, 0.3199, 0.7473, 0.3027, 0.7587, 0.4548, 0.7617, 0.4708, 0.7484, 0.4889, 0.7705, 0.4754, 0.7839, 0.2683, 0.7667, 0.287, 0.745, 0.3027, 0.7587, 0.2814, 0.7805, 0.4754, 0.7839, 0.4889, 0.7705, 0.5037, 0.7876, 0.4945, 0.8025, 0.253, 0.7834, 0.2683, 0.7667, 0.2814, 0.7805, 0.2618, 0.7986, 0.4945, 0.8025, 0.5037, 0.7876, 0.5186, 0.7916, 0.5168, 0.8073, 0.2379, 0.787, 0.253, 0.7834, 0.2618, 0.7986, 0.2392, 0.8029, 0.5125, 0.8288, 0.4734, 0.8247, 0.4945, 0.8025, 0.5168, 0.8073, 0.2618, 0.7986, 0.2824, 0.8215, 0.243, 0.8246, 0.2392, 0.8029, 0.4485, 0.8046, 0.4754, 0.7839, 0.4945, 0.8025, 0.4734, 0.8247, 0.2618, 0.7986, 0.2814, 0.7805, 0.3079, 0.802, 0.2824, 0.8215, 0.4485, 0.8046, 0.4359, 0.7796, 0.4548, 0.7617, 0.4754, 0.7839, 0.3027, 0.7587, 0.3212, 0.7772, 0.3079, 0.802, 0.2814, 0.7805, 0.4379, 0.7498, 0.4548, 0.7617, 0.4359, 0.7796, 0.4237, 0.7542, 0.3212, 0.7772, 0.3027, 0.7587, 0.3199, 0.7473, 0.3341, 0.752, 0.441, 0.7244, 0.4553, 0.7137, 0.4708, 0.7484, 0.4454, 0.732, 0.287, 0.745, 0.3035, 0.7107, 0.3175, 0.7217, 0.3129, 0.7292, 0.5084, 0.7431, 0.4889, 0.7705, 0.4708, 0.7484, 0.4553, 0.7137, 0.287, 0.745, 0.2683, 0.7667, 0.2494, 0.7387, 0.3035, 0.7107, 0.5394, 0.7645, 0.5037, 0.7876, 0.4889, 0.7705, 0.5084, 0.7431, 0.2683, 0.7667, 0.253, 0.7834, 0.2178, 0.7593, 0.2494, 0.7387, 0.5521, 0.7877, 0.5186, 0.7916, 0.5037, 0.7876, 0.5394, 0.7645, 0.253, 0.7834, 0.2379, 0.787, 0.2043, 0.7822, 0.2178, 0.7593, 0.5509, 0.8118, 0.5168, 0.8073, 0.5186, 0.7916, 0.5521, 0.7877, 0.2379, 0.787, 0.2392, 0.8029, 0.2048, 0.8064, 0.2043, 0.7822, 0.5125, 0.8288, 0.5168, 0.8073, 0.5509, 0.8118, 0.2048, 0.8064, 0.2392, 0.8029, 0.243, 0.8246, 0.5083, 0.6977, 0.4348, 0.6589, 0.4841, 0.6288, 0.5434, 0.6835, 0.2769, 0.6251, 0.3253, 0.6562, 0.2508, 0.6932, 0.2161, 0.6781, 0.5638, 0.7392, 0.5083, 0.6977, 0.5434, 0.6835, 0.5811, 0.7269, 0.2161, 0.6781, 0.2508, 0.6932, 0.1941, 0.7332, 0.1772, 0.7204, 0.62, 0.7916, 0.5638, 0.7392, 0.5811, 0.7269, 0.6167, 0.76, 0.1772, 0.7204, 0.1941, 0.7332, 0.1361, 0.7841, 0.1404, 0.7524, 0.7075, 0.7599, 0.62, 0.7916, 0.6167, 0.76, 0.6606, 0.7412, 0.1404, 0.7524, 0.1361, 0.7841, 0.04953, 0.7488, 0.09704, 0.7321, 0.7455, 0.6521, 0.7075, 0.7599, 0.6606, 0.7412, 0.6773, 0.6704, 0.09704, 0.7321, 0.04953, 0.7488, 0.01941, 0.6397, 0.08356, 0.662, 0.7408, 0.5724, 0.7455, 0.6521, 0.6773, 0.6704, 0.6714, 0.5927, 0.08356, 0.662, 0.01941, 0.6397, 0.03366, 0.5644, 0.09282, 0.5899, 0.6773, 0.6704, 0.5434, 0.6835, 0.4841, 0.6288, 0.6714, 0.5927, 0.2769, 0.6251, 0.2161, 0.6781, 0.08356, 0.662, 0.09282, 0.5899, 0.6773, 0.6704, 0.6606, 0.7412, 0.5811, 0.7269, 0.5434, 0.6835, 0.1772, 0.7204, 0.09704, 0.7321, 0.08356, 0.662, 0.2161, 0.6781, 0.6606, 0.7412, 0.6167, 0.76, 0.5811, 0.7269, 0.1772, 0.7204, 0.1404, 0.7524, 0.09704, 0.7321, 0.8424, 0.1952, 0.8293, 0.2196, 0.8346, 0.2069, 0.8347, 0.207, 0.03366, 0.5644, 0.05122, 0.5227, 0.145, 0.5626, 0.09282, 0.5899, 0.6204, 0.5657, 0.6714, 0.5927, 0.4841, 0.6288, 0.4981, 0.5523, 0.2769, 0.6251, 0.09282, 0.5899, 0.145, 0.5626, 0.2642, 0.5501, 0.391, 0.6119, 0.4981, 0.5523, 0.4841, 0.6288, 0.4348, 0.6589, 0.2769, 0.6251, 0.2642, 0.5501, 0.3699, 0.6102, 0.3253, 0.6562])
me_suzanne.use_remesh_fix_poles = True
me_suzanne.use_remesh_preserve_attributes = False
me_suzanne.use_mirror_vertex_groups = False
me_suzanne.update()

# ---- objects
ob_stroke = bpy.data.objects.new('Stroke', None)
ob_cube = bpy.data.objects.new('Cube', me_cube)
ob_light = bpy.data.objects.new('Light', light_light)
ob_camera = bpy.data.objects.new('Camera', cam_camera)
ob_suzanne = bpy.data.objects.new('Suzanne', me_suzanne)

# ---- transforms, parenting, visibility, modifiers, constraints
ob_stroke.location = (0.0, 0.0, 0.0)
ob_stroke.empty_image_offset = (0.0, 0.0)
ob_stroke.color = (0.0, 0.0, 0.0, 1.0)
ob_stroke.use_grease_pencil_lights = True
ob_stroke.lineart.crease_threshold = 0.0
ob_cube.location = (0.0, 0.0, 0.0)
ob_cube.lock_rotations_4d = False
ob_cube.empty_display_type = 'ARROWS'
ob_cube.lineart.crease_threshold = 0.0
ob_light.location = (4.076, 1.005, 5.904)
ob_light.rotation_euler = (0.6503, 0.05522, 1.866)
ob_light.lock_rotations_4d = False
ob_light.empty_display_type = 'ARROWS'
ob_light.color = (0.0, 0.0, 0.0, 0.0)
ob_light.lineart.crease_threshold = 0.0
ob_camera.location = (7.359, -6.926, 4.958)
ob_camera.rotation_euler = (1.109, 0.0, 0.8149)
ob_camera.lock_rotations_4d = False
ob_camera.empty_display_type = 'ARROWS'
ob_camera.color = (0.0, 0.0, 0.0, 0.0)
ob_camera.display_type = 'WIRE'
ob_camera.lineart.crease_threshold = 0.0
ob_suzanne.location = (0.0, 0.0, 0.0)
ob_suzanne.lineart.crease_threshold = 0.0

# ---- collection membership
scene.collection.objects.link(ob_stroke)
col_collection.objects.link(ob_cube)
col_collection.objects.link(ob_light)
col_collection.objects.link(ob_camera)
col_collection.objects.link(ob_suzanne)

# ---- scene / render settings (as saved in the file)
scene.camera = ob_camera
scene.frame_start = 1; scene.frame_end = 250; scene.frame_set(1)
scene.render.engine = 'BLENDER_EEVEE_NEXT'
scene.cycles.use_denoising = False
scene.cycles.samples = 128
scene.cycles.sampling_pattern = 'TABULATED_SOBOL'
scene.cycles.use_adaptive_sampling = False
scene.cycles.use_light_tree = False
scene.view_settings.view_transform = 'Filmic'
bpy.context.view_layer.update()
